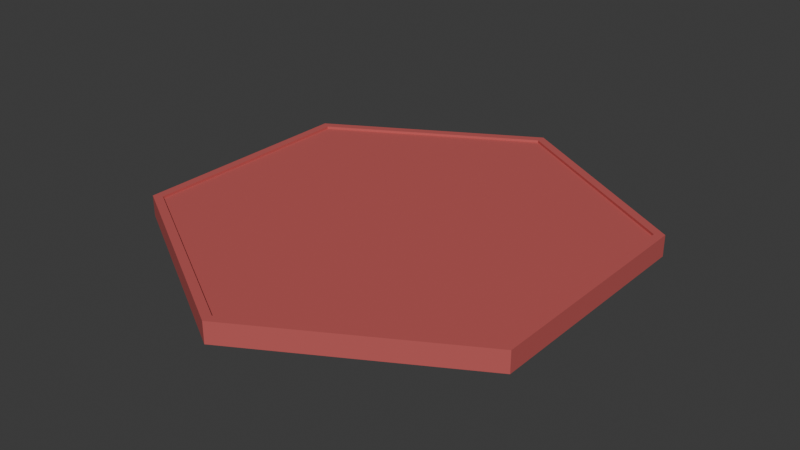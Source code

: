 # Source: board_piece_attack_select.blend  (saved by Blender 4.5.88; exported with 4.5.12 LTS)
import bpy
from mathutils import Matrix  # noqa: F401  (used for matrix-valued properties, if any)

bpy.ops.wm.read_factory_settings(use_empty=True)
scene = bpy.context.scene
scene.name = 'Scene'

# ---- collections
col_collection = bpy.data.collections.new('Collection'); scene.collection.children.link(col_collection)

# ---- materials (node trees are filled in below, after node groups)
mat_material_001 = bpy.data.materials.new('Material.001')
mat_material_001.alpha_threshold = 0.0
mat_material_001.roughness = 0.5
mat_material_001.line_color = (0.0, 0.0, 0.0, 1.0)

# ---- material node trees
mat_material_001.use_nodes = True; mat_material_001.node_tree.nodes.clear()
_N = mat_material_001.node_tree.nodes; _L = mat_material_001.node_tree.links
n0 = _N.new('ShaderNodeOutputMaterial'); n0.name = 'Material Output'; n0.location = (200, 100)
n1 = _N.new('ShaderNodeBsdfPrincipled'); n1.name = 'Principled BSDF'; n1.location = (-200, 100)
n1.inputs[0].default_value = (0.5344, 0.1019, 0.09777, 1.0)
n1.inputs[2].default_value = 0.6944
n1.inputs[3].default_value = 1.45
_L.new(n1.outputs[0], n0.inputs[0])
n0.is_active_output = True

# ---- world
world_world = bpy.data.worlds.new('World'); scene.world = world_world
world_world.use_nodes = True; world_world.node_tree.nodes.clear()
_N = world_world.node_tree.nodes; _L = world_world.node_tree.links
n0 = _N.new('ShaderNodeOutputWorld'); n0.name = 'World Output'; n0.location = (200, 100)
n1 = _N.new('ShaderNodeBackground'); n1.name = 'Background'; n1.location = (-200, 100)
n1.inputs[0].default_value = (0.05088, 0.05088, 0.05088, 1.0)
_L.new(n1.outputs[0], n0.inputs[0])
n0.is_active_output = True
world_world.color = (0.05088, 0.05088, 0.05088)
world_world.sun_shadow_jitter_overblur = 0.0

# ---- meshes
me_cylinder_001 = bpy.data.meshes.new('Cylinder.001')
me_cylinder_001.from_pydata([(0.0, 1.0, -1.0), (0.0, 0.9578, 1.0), (0.866, 0.5, -1.0), (0.8295, 0.4789, 1.0), (0.866, -0.5, -1.0), (0.8295, -0.4789, 1.0), (0.0, -1.0, -1.0), (0.0, -0.9578, 1.0), (-0.866, -0.5, -1.0), (-0.8295, -0.4789, 1.0), (-0.866, 0.5, -1.0), (-0.8295, 0.4789, 1.0), (0.866, 0.5, 1.0), (0.0, 1.0, 1.0), (0.866, -0.5, 1.0), (0.0, -1.0, 1.0), (-0.866, -0.5, 1.0), (-0.866, 0.5, 1.0), (0.866, 0.5, 1.266), (0.0, 1.0, 1.266), (0.866, -0.5, 1.266), (0.0, -1.0, 1.266), (-0.866, -0.5, 1.266), (-0.866, 0.5, 1.266), (0.8295, 0.4789, 1.266), (0.0, 0.9578, 1.266), (0.8295, -0.4789, 1.266), (0.0, -0.9578, 1.266), (-0.8295, -0.4789, 1.266), (-0.8295, 0.4789, 1.266)], [], [(0, 13, 12, 2), (2, 12, 14, 4), (4, 14, 15, 6), (6, 15, 16, 8), (3, 1, 11, 9, 7, 5), (8, 16, 17, 10), (10, 17, 13, 0), (0, 2, 4, 6, 8, 10), (13, 17, 23, 19), (5, 7, 27, 26), (11, 1, 25, 29), (3, 5, 26, 24), (14, 12, 18, 20), (9, 11, 29, 28), (25, 24, 18, 19), (24, 26, 20, 18), (26, 27, 21, 20), (27, 28, 22, 21), (28, 29, 23, 22), (29, 25, 19, 23), (17, 16, 22, 23), (7, 9, 28, 27), (16, 15, 21, 22), (12, 13, 19, 18), (1, 3, 24, 25), (15, 14, 20, 21)])
_uv = me_cylinder_001.uv_layers.new(name='UVMap')
_uv.uv.foreach_set('vector', [1.0, 0.5, 1.0, 1.0, 0.8333, 1.0, 0.8333, 0.5, 0.8333, 0.5, 0.8333, 1.0, 0.6667, 1.0, 0.6667, 0.5, 0.6667, 0.5, 0.6667, 1.0, 0.5, 1.0, 0.5, 0.5, 0.5, 0.5, 0.5, 1.0, 0.3333, 1.0, 0.3333, 0.5, 0.4491, 0.3649, 0.25, 0.4799, 0.05093, 0.3649, 0.05093, 0.1351, 0.25, 0.02013, 0.4491, 0.1351, 0.3333, 0.5, 0.3333, 1.0, 0.1667, 1.0, 0.1667, 0.5, 0.1667, 0.5, 0.1667, 1.0, -8.941e-08, 1.0, -8.941e-08, 0.5, 0.75, 0.49, 0.9578, 0.37, 0.9578, 0.13, 0.75, 0.01, 0.5422, 0.13, 0.5422, 0.37, -8.941e-08, 1.0, 0.1667, 1.0, 0.1667, 1.0, -8.941e-08, 1.0, 0.4491, 0.1351, 0.25, 0.02013, 0.25, 0.02013, 0.4491, 0.1351, 0.05093, 0.3649, 0.25, 0.4799, 0.25, 0.4799, 0.05093, 0.3649, 0.4491, 0.3649, 0.4491, 0.1351, 0.4491, 0.1351, 0.4491, 0.3649, 0.6667, 1.0, 0.8333, 1.0, 0.8333, 1.0, 0.6667, 1.0, 0.05093, 0.1351, 0.05093, 0.3649, 0.05093, 0.3649, 0.05093, 0.1351, 0.25, 0.4799, 0.4491, 0.3649, 0.4578, 0.37, 0.25, 0.49, 0.4491, 0.3649, 0.4491, 0.1351, 0.4578, 0.13, 0.4578, 0.37, 0.4491, 0.1351, 0.25, 0.02013, 0.25, 0.01, 0.4578, 0.13, 0.25, 0.02013, 0.05093, 0.1351, 0.04215, 0.13, 0.25, 0.01, 0.05093, 0.1351, 0.05093, 0.3649, 0.04215, 0.37, 0.04215, 0.13, 0.05093, 0.3649, 0.25, 0.4799, 0.25, 0.49, 0.04215, 0.37, 0.1667, 1.0, 0.3333, 1.0, 0.3333, 1.0, 0.1667, 1.0, 0.25, 0.02013, 0.05093, 0.1351, 0.05093, 0.1351, 0.25, 0.02013, 0.3333, 1.0, 0.5, 1.0, 0.5, 1.0, 0.3333, 1.0, 0.8333, 1.0, 1.0, 1.0, 1.0, 1.0, 0.8333, 1.0, 0.25, 0.4799, 0.4491, 0.3649, 0.4491, 0.3649, 0.25, 0.4799, 0.5, 1.0, 0.6667, 1.0, 0.6667, 1.0, 0.5, 1.0])
me_cylinder_001.materials.append(mat_material_001)
me_cylinder_001.update()

# ---- objects
ob_cylinder_001 = bpy.data.objects.new('Cylinder.001', me_cylinder_001)

# ---- transforms, parenting, visibility, modifiers, constraints
ob_cylinder_001.location = (0.0, 0.0, 0.0)
ob_cylinder_001.scale = (2.076, 2.076, 0.08241)
_m = ob_cylinder_001.modifiers.new('Array', 'ARRAY')
_m.show_render = False
_m.relative_offset_displace = (0.6, -0.8, 0.0)
_m = ob_cylinder_001.modifiers.new('Array.001', 'ARRAY')
_m.show_render = False
_m.count = 3
_m.relative_offset_displace = (0.7, 0.0, 0.0)
_m = ob_cylinder_001.modifiers.new('Array.002', 'ARRAY')
_m.show_render = False
_m.relative_offset_displace = (2.98e-08, 0.9, 0.0)

# ---- collection membership
col_collection.objects.link(ob_cylinder_001)

# ---- scene / render settings (as saved in the file)
scene.frame_start = 1; scene.frame_end = 250; scene.frame_set(1)
scene.render.engine = 'BLENDER_EEVEE_NEXT'
bpy.context.view_layer.update()

# ---- added for rendering (the .blend has no active camera and no usable light): camera, sun
cam_auto = bpy.data.cameras.new('AutoCamera')
cam_auto.lens = 50.0
cam_auto.sensor_width = 36.0
cam_auto.clip_end = 1000.0
ob_auto_camera = bpy.data.objects.new('AutoCamera', cam_auto)
scene.collection.objects.link(ob_auto_camera)
ob_auto_camera.location = (5.08469, -6.10162, 4.07872)
ob_auto_camera.rotation_euler = (1.09748, -7.21219e-08, 0.694738)
scene.camera = ob_auto_camera
light_auto_sun = bpy.data.lights.new('AutoSun', 'SUN')
light_auto_sun.energy = 3.0
light_auto_sun.angle = 0.0523599
ob_auto_sun = bpy.data.objects.new('AutoSun', light_auto_sun)
scene.collection.objects.link(ob_auto_sun)
ob_auto_sun.rotation_euler = (0.872665, 0.174533, 0.523599)
bpy.context.view_layer.update()

